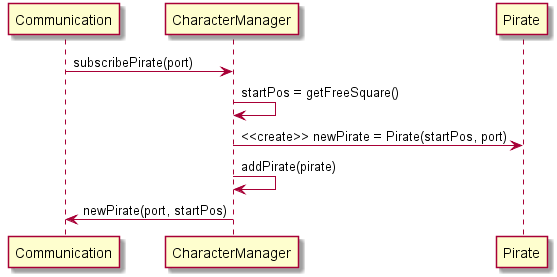

The diagram above was rendered by PlantUML. Its source (embedded in the PNG):
@startuml

	Communication -> CharacterManager : subscribePirate(port)
	CharacterManager -> CharacterManager : startPos = getFreeSquare()
	CharacterManager -> Pirate : <<create>> newPirate = Pirate(startPos, port)
	CharacterManager -> CharacterManager : addPirate(pirate)
	CharacterManager -> Communication : newPirate(port, startPos)
@enduml